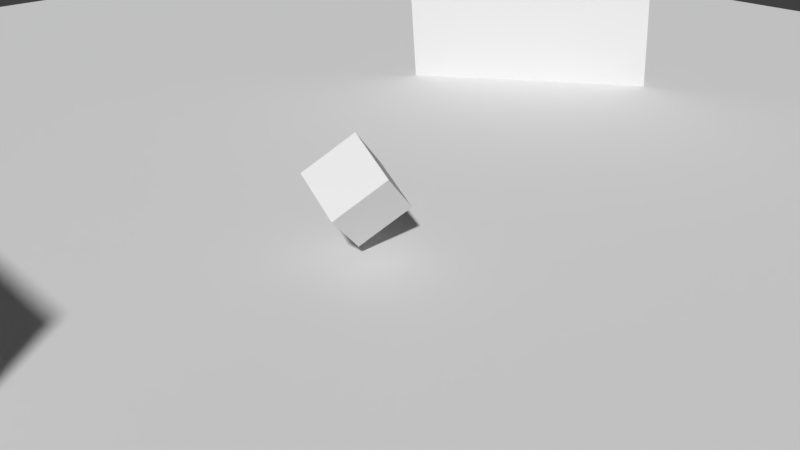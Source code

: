 # Source: shadow_test.blend  (saved by Blender 2.79.0; exported with 4.5.12 LTS)
import bpy
from mathutils import Matrix  # noqa: F401  (used for matrix-valued properties, if any)

bpy.ops.wm.read_factory_settings(use_empty=True)
scene = bpy.context.scene
scene.name = 'Scene'

# ---- collections
col_collection_1 = bpy.data.collections.new('Collection 1'); scene.collection.children.link(col_collection_1)

# ---- materials (node trees are filled in below, after node groups)
mat_material = bpy.data.materials.new('Material')
mat_material.alpha_threshold = 0.0
mat_material.use_transparent_shadow = False
mat_material.roughness = 0.5
mat_material.line_color = (0.0, 0.0, 0.0, 1.0)

# ---- material node trees

# ---- world
world_world = bpy.data.worlds.new('World'); scene.world = world_world
world_world.color = (0.05088, 0.05088, 0.05088)
world_world.use_sun_shadow = False
world_world.sun_shadow_jitter_overblur = 0.0
world_world.cycles.sampling_method = 'MANUAL'

# ---- cameras
cam_camera = bpy.data.cameras.new('Camera')
cam_camera.clip_end = 100.0
cam_camera.lens = 35.0
cam_camera.sensor_width = 32.0
cam_camera.sensor_height = 18.0
cam_camera.ortho_scale = 7.314
cam_camera.dof.focus_distance = 0.0
cam_camera.dof.aperture_fstop = 128.0

# ---- meshes
me_cube_003 = bpy.data.meshes.new('Cube.003')
me_cube_003.from_pydata([(-0.819, -0.4945, 1.912), (-0.3445, 0.3654, 2.575), (-1.077, 0.2977, 1.069), (-0.6023, 1.158, 1.732), (0.2359, -0.6877, 1.408), (0.7104, 0.1722, 2.071), (-0.02189, 0.1046, 0.5648), (0.4526, 0.9644, 1.228)], [], [(0, 1, 3, 2), (2, 3, 7, 6), (6, 7, 5, 4), (4, 5, 1, 0), (2, 6, 4, 0), (7, 3, 1, 5)])
me_cube_003.materials.append(mat_material)
me_cube_003.use_remesh_preserve_volume = False
me_cube_003.use_remesh_preserve_attributes = False
me_cube_003.use_mirror_vertex_groups = False
me_cube_003.update()
me_cube_002 = bpy.data.meshes.new('Cube.002')
me_cube_002.from_pydata([(25.17, 25.15, -0.1755), (25.17, -25.02, -0.1755), (-24.99, -25.02, -0.1755), (-24.99, 25.15, -0.1755), (25.17, 25.15, 0.2971), (25.17, -25.02, 0.2971), (-24.99, -25.02, 0.2971), (-24.99, 25.15, 0.2971)], [], [(0, 1, 2, 3), (4, 7, 6, 5), (0, 4, 5, 1), (1, 5, 6, 2), (2, 6, 7, 3), (4, 0, 3, 7)])
me_cube_002.materials.append(mat_material)
me_cube_002.use_remesh_preserve_volume = False
me_cube_002.use_remesh_preserve_attributes = False
me_cube_002.use_mirror_vertex_groups = False
me_cube_002.update()
me_cube_001 = bpy.data.meshes.new('Cube.001')
me_cube_001.from_pydata([(1.914, -9.427, 5.258), (1.914, -9.427, -1.288), (-4.632, -9.427, -1.288), (-4.632, -9.427, 5.258), (1.914, -9.899, 5.258), (1.914, -9.899, -1.288), (-4.632, -9.899, -1.288), (-4.632, -9.899, 5.258)], [], [(0, 1, 2, 3), (4, 7, 6, 5), (0, 4, 5, 1), (1, 5, 6, 2), (2, 6, 7, 3), (4, 0, 3, 7)])
me_cube_001.materials.append(mat_material)
me_cube_001.use_remesh_preserve_volume = False
me_cube_001.use_remesh_preserve_attributes = False
me_cube_001.use_mirror_vertex_groups = False
me_cube_001.update()
me_cube = bpy.data.meshes.new('Cube')
me_cube.from_pydata([(-2.678, 12.69, 6.658), (-2.519, 13.13, 0.129), (-7.735, 9.193, -0.2615), (-7.894, 8.755, 6.268), (-2.392, 12.31, 6.64), (-2.234, 12.75, 0.1107), (-7.45, 8.817, -0.2798), (-7.608, 8.379, 6.25)], [], [(0, 1, 2, 3), (4, 7, 6, 5), (0, 4, 5, 1), (1, 5, 6, 2), (2, 6, 7, 3), (4, 0, 3, 7)])
me_cube.materials.append(mat_material)
me_cube.use_remesh_preserve_volume = False
me_cube.use_remesh_preserve_attributes = False
me_cube.use_mirror_vertex_groups = False
me_cube.update()

# ---- objects
ob_cube_003 = bpy.data.objects.new('Cube.003', me_cube_003)
ob_cube_002 = bpy.data.objects.new('Cube.002', me_cube_002)
ob_cube_001 = bpy.data.objects.new('Cube.001', me_cube_001)
ob_cube = bpy.data.objects.new('Cube', me_cube)
ob_camera = bpy.data.objects.new('Camera', cam_camera)

# ---- transforms, parenting, visibility, modifiers, constraints
ob_cube_003.location = (0.0, 0.0, 0.0)
ob_cube_003.scale = (0.4307, 0.4307, 0.4307)
ob_cube_003.lineart.crease_threshold = 0.0
ob_cube_002.location = (0.0, 0.0, 0.0)
ob_cube_002.scale = (0.4307, 0.4307, 0.4307)
ob_cube_002.lock_rotations_4d = False
ob_cube_002.empty_display_type = 'ARROWS'
ob_cube_002.lineart.crease_threshold = 0.0
ob_cube_001.location = (0.0, 0.0, 0.0)
ob_cube_001.scale = (0.4307, 0.4307, 0.4307)
ob_cube_001.lock_rotations_4d = False
ob_cube_001.empty_display_type = 'ARROWS'
ob_cube_001.lineart.crease_threshold = 0.0
ob_cube.location = (0.0, 0.0, 0.0)
ob_cube.scale = (0.4307, 0.4307, 0.4307)
ob_cube.lock_rotations_4d = False
ob_cube.empty_display_type = 'ARROWS'
ob_cube.lineart.crease_threshold = 0.0
ob_camera.location = (4.523, -3.791, 3.38)
ob_camera.rotation_euler = (1.109, 0.0, 0.8149)
ob_camera.scale = (0.5925, 0.5925, 0.5925)
ob_camera.lock_rotations_4d = False
ob_camera.empty_display_type = 'ARROWS'
ob_camera.color = (0.0, 0.0, 0.0, 0.0)
ob_camera.hide_viewport = True
ob_camera.display_type = 'WIRE'
ob_camera.lineart.crease_threshold = 0.0

# ---- collection membership
col_collection_1.objects.link(ob_cube_003)
col_collection_1.objects.link(ob_cube_002)
col_collection_1.objects.link(ob_cube_001)
col_collection_1.objects.link(ob_cube)
col_collection_1.objects.link(ob_camera)

# ---- scene / render settings (as saved in the file)
scene.camera = ob_camera
scene.frame_start = 1; scene.frame_end = 250; scene.frame_set(1)
scene.render.engine = 'BLENDER_EEVEE_NEXT'
scene.render.resolution_percentage = 50
scene.render.dither_intensity = 0.0
scene.cycles.use_denoising = False
scene.cycles.samples = 128
scene.cycles.sampling_pattern = 'TABULATED_SOBOL'
scene.cycles.use_adaptive_sampling = False
scene.cycles.use_light_tree = False
scene.cycles.blur_glossy = 0.0
scene.cycles.sample_clamp_indirect = 0.0
scene.view_settings.view_transform = 'Standard'
bpy.context.view_layer.update()

# ---- added for rendering (the .blend has no usable light): sun
light_auto_sun = bpy.data.lights.new('AutoSun', 'SUN')
light_auto_sun.energy = 3.0
light_auto_sun.angle = 0.0523599
ob_auto_sun = bpy.data.objects.new('AutoSun', light_auto_sun)
scene.collection.objects.link(ob_auto_sun)
ob_auto_sun.rotation_euler = (0.872665, 0.174533, 0.523599)
bpy.context.view_layer.update()
